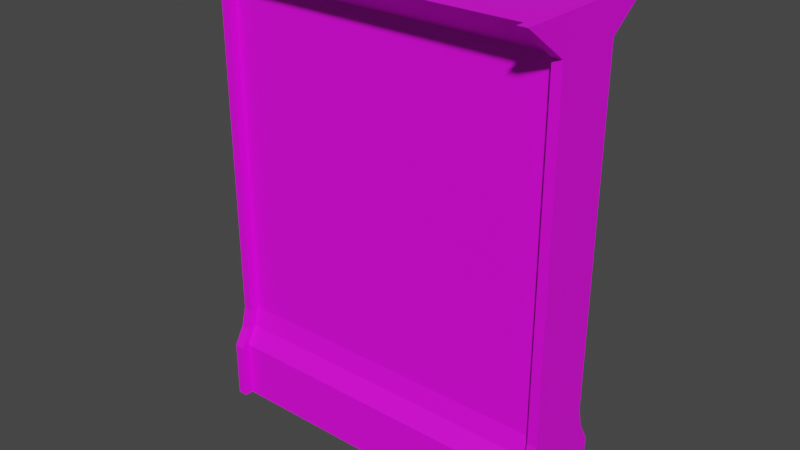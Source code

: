 # Source: Wall1_Mesh.blend  (saved by Blender 2.81.16; exported with 4.5.12 LTS)
import bpy
from mathutils import Matrix  # noqa: F401  (used for matrix-valued properties, if any)

bpy.ops.wm.read_factory_settings(use_empty=True)
scene = bpy.context.scene
scene.name = 'Scene'

# ---- collections
col_collection = bpy.data.collections.new('Collection'); scene.collection.children.link(col_collection)

# ---- images (referenced by path relative to the original .blend; pixels are not part of the script)
import os
ASSET_DIR = os.environ.get("B2B_ASSET_DIR", "")  # directory of the original .blend (textures are referenced by path, not embedded)
HERE = os.path.dirname(os.path.abspath(__file__))  # packed textures are extracted next to this script under _unpacked/

def load_image(name, relpath, width, height, colorspace="sRGB"):
    """Load a texture the original file referenced (path relative to the .blend, or extracted next to this script)."""
    p = next((c for c in (os.path.join(HERE, relpath), os.path.join(ASSET_DIR, relpath)) if relpath and os.path.exists(c)), "")
    if p:
        img = bpy.data.images.load(p, check_existing=True)
        img.name = name
    else:  # same state as the original file: an image datablock whose file is absent (Cycles renders it pink)
        img = bpy.data.images.new(name, width, height)
        img.source = "FILE"
        img.filepath = "//" + (relpath or name)
    img.colorspace_settings.name = colorspace
    return img
img_wall1_text = load_image('Wall1_Text', 'Wall1_Text.png', 1024, 1024, 'sRGB')

# ---- materials (node trees are filled in below, after node groups)
mat_material = bpy.data.materials.new('Material')
mat_material.use_transparent_shadow = False

# ---- material node trees
mat_material.use_nodes = True; mat_material.node_tree.nodes.clear()
_N = mat_material.node_tree.nodes; _L = mat_material.node_tree.links
n0 = _N.new('ShaderNodeOutputMaterial'); n0.name = 'Material Output'; n0.location = (300, 300)
n1 = _N.new('ShaderNodeBsdfPrincipled'); n1.name = 'Principled BSDF'; n1.location = (10, 300)
n1.distribution = 'GGX'
n1.subsurface_method = 'BURLEY'
n1.inputs[3].default_value = 1.45
n1.inputs[27].default_value = (0.0, 0.0, 0.0, 1.0)
n1.inputs[28].default_value = 1.0
n2 = _N.new('ShaderNodeTexImage'); n2.name = 'Image Texture'; n2.location = (-280, 280)
n2.image = img_wall1_text
n2.interpolation = 'Closest'
_L.new(n1.outputs[0], n0.inputs[0])
_L.new(n2.outputs[0], n1.inputs[0])
n0.is_active_output = True

# ---- world
world_world = bpy.data.worlds.new('World'); scene.world = world_world
world_world.use_nodes = True; world_world.node_tree.nodes.clear()
_N = world_world.node_tree.nodes; _L = world_world.node_tree.links
n0 = _N.new('ShaderNodeOutputWorld'); n0.name = 'World Output'; n0.location = (300, 300)
n1 = _N.new('ShaderNodeBackground'); n1.name = 'Background'; n1.location = (10, 300)
n1.inputs[0].default_value = (0.05088, 0.05088, 0.05088, 1.0)
_L.new(n1.outputs[0], n0.inputs[0])
n0.is_active_output = True
world_world.color = (0.05088, 0.05088, 0.05088)
world_world.use_sun_shadow = False
world_world.sun_shadow_jitter_overblur = 0.0

# ---- meshes
me_cube_003 = bpy.data.meshes.new('Cube.003')
me_cube_003.from_pydata([(3.0, 3.966, 0.6122), (-0.004675, 3.966, 0.6122), (3.0, -0.01962, 0.3436), (-0.004676, -0.01962, 0.3436), (0.07456, -0.01962, 0.3436), (2.92, -0.01962, 0.3436), (2.92, 0.4709, 0.3436), (0.07456, 0.4709, 0.3436), (2.92, 3.677, 0.2169), (0.07456, 3.677, 0.2169), (2.92, 3.966, 0.6122), (0.07457, 3.966, 0.6122), (2.92, 0.7956, 0.2112), (0.07456, 0.7956, 0.2112), (0.07456, 0.6282, 0.2548), (2.92, 0.6282, 0.2548), (3.0, 0.4733, 0.4201), (3.0, -0.01723, 0.4201), (2.92, -0.01723, 0.4201), (3.0, 3.679, 0.2934), (3.0, 3.968, 0.6887), (3.0, 0.798, 0.2876), (3.0, 0.6305, 0.3312), (2.92, 0.6305, 0.3312), (2.92, 0.4733, 0.4201), (2.92, 3.679, 0.2934), (2.92, 3.968, 0.6887), (2.92, 0.798, 0.2876), (-0.004676, -0.01723, 0.4201), (-0.004676, 0.4733, 0.4201), (0.07456, 0.4733, 0.4201), (0.07456, 3.679, 0.2934), (-0.004675, 3.679, 0.2934), (0.07457, 3.968, 0.6887), (-0.004675, 3.968, 0.6887), (-0.004675, 0.6305, 0.3312), (-0.004675, 0.798, 0.2876), (0.07456, 0.798, 0.2876), (0.07456, -0.01723, 0.4201), (0.07456, 0.6305, 0.3312), (-0.004676, -0.01962, -0.3436), (3.0, -0.01962, -0.3436), (-0.004675, 3.966, -0.6122), (3.0, 3.966, -0.6122), (0.07456, -0.01962, -0.3436), (2.92, -0.01962, -0.3436), (2.92, 0.4709, -0.3436), (0.07456, 0.4709, -0.3436), (2.92, 3.677, -0.2169), (0.07456, 3.677, -0.2169), (2.92, 3.966, -0.6122), (0.07457, 3.966, -0.6122), (2.92, 0.7956, -0.2112), (0.07456, 0.7956, -0.2112), (0.07456, 0.6282, -0.2548), (2.92, 0.6282, -0.2548), (3.0, 0.4733, -0.4201), (3.0, -0.01723, -0.4201), (2.92, -0.01723, -0.4201), (3.0, 3.679, -0.2934), (3.0, 3.968, -0.6887), (3.0, 0.798, -0.2876), (3.0, 0.6305, -0.3312), (2.92, 0.6305, -0.3312), (2.92, 0.4733, -0.4201), (2.92, 3.679, -0.2934), (2.92, 3.968, -0.6887), (2.92, 0.798, -0.2876), (-0.004676, -0.01723, -0.4201), (-0.004676, 0.4733, -0.4201), (0.07456, 0.4733, -0.4201), (0.07456, 3.679, -0.2934), (-0.004675, 3.679, -0.2934), (0.07457, 3.968, -0.6887), (-0.004675, 3.968, -0.6887), (-0.004675, 0.6305, -0.3312), (-0.004675, 0.798, -0.2876), (0.07456, 0.798, -0.2876), (0.07456, -0.01723, -0.4201), (0.07456, 0.6305, -0.3312)], [], [(0, 10, 26, 20), (15, 6, 24, 23), (12, 8, 9, 13), (12, 13, 14, 15), (5, 2, 17, 18), (27, 21, 19, 25), (50, 51, 42, 1, 11, 10, 0, 43), (9, 8, 10, 11), (7, 6, 15, 14), (44, 45, 41, 2, 5, 4, 3, 40), (5, 6, 7, 4), (24, 16, 22, 23), (25, 19, 20, 26), (8, 12, 27, 25), (21, 27, 23, 22), (17, 16, 24, 18), (37, 31, 32, 36), (6, 5, 18, 24), (12, 15, 23, 27), (10, 8, 25, 26), (38, 30, 29, 28), (37, 36, 35, 39), (32, 31, 33, 34), (29, 30, 39, 35), (3, 4, 38, 28), (9, 11, 33, 31), (11, 1, 34, 33), (4, 7, 30, 38), (14, 13, 37, 39), (7, 14, 39, 30), (53, 49, 48, 52), (43, 60, 66, 50), (45, 58, 57, 41), (55, 63, 64, 46), (52, 55, 54, 53), (67, 65, 59, 61), (49, 51, 50, 48), (32, 34, 1, 42, 74, 72, 76, 75, 69, 68, 40, 3, 28, 29, 35, 36), (47, 54, 55, 46), (45, 44, 47, 46), (64, 63, 62, 56), (65, 66, 60, 59), (48, 65, 67, 52), (61, 62, 63, 67), (57, 58, 64, 56), (72, 71, 77, 76), (46, 64, 58, 45), (52, 67, 63, 55), (50, 66, 65, 48), (78, 68, 69, 70), (77, 79, 75, 76), (72, 74, 73, 71), (69, 75, 79, 70), (40, 68, 78, 44), (49, 71, 73, 51), (51, 73, 74, 42), (44, 78, 70, 47), (54, 79, 77, 53), (47, 70, 79, 54), (16, 17, 2, 41, 57, 56, 62, 61, 59, 60, 43, 0, 20, 19, 21, 22), (53, 77, 71, 49), (13, 9, 31, 37)])
_uv = me_cube_003.uv_layers.new(name='UVMap')
_uv.uv.foreach_set('vector', [0.5114, 0.531, 0.5084, 0.531, 0.5084, 0.5281, 0.5114, 0.5281, 0.3987, 0.5678, 0.3908, 0.5659, 0.3888, 0.5639, 0.3967, 0.5659, 0.2954, 0.1419, 0.2954, 0.3578, 0.07959, 0.3578, 0.07959, 0.1419, 0.2954, 0.1419, 0.07959, 0.1419, 0.07959, 0.1265, 0.2954, 0.1265, 0.456, 0.6112, 0.456, 0.6141, 0.4532, 0.6141, 0.4532, 0.6112, 0.9551, 0.3541, 0.9488, 0.3541, 0.9488, 0.129, 0.9551, 0.129, 0.5084, 0.5768, 0.4019, 0.5768, 0.3989, 0.5768, 0.3989, 0.531, 0.4019, 0.531, 0.5084, 0.531, 0.5114, 0.531, 0.5114, 0.5768, 0.07959, 0.3578, 0.2954, 0.3578, 0.2954, 0.404, 0.07959, 0.404, 0.07959, 0.115, 0.2954, 0.115, 0.2954, 0.1265, 0.07959, 0.1265, 0.4811, 0.5074, 0.4811, 0.6112, 0.4811, 0.6141, 0.456, 0.6141, 0.456, 0.6112, 0.456, 0.5074, 0.456, 0.5045, 0.4811, 0.5045, 0.2954, 0.07256, 0.2954, 0.115, 0.07959, 0.115, 0.07959, 0.07256, 0.9551, 0.3817, 0.9488, 0.3817, 0.9488, 0.3676, 0.9551, 0.3676, 0.9551, 0.129, 0.9488, 0.129, 0.9488, 0.09073, 0.9551, 0.09073, 0.5096, 0.5817, 0.4046, 0.5698, 0.4046, 0.5659, 0.5116, 0.5797, 0.9488, 0.3541, 0.9551, 0.3541, 0.9551, 0.3676, 0.9488, 0.3676, 0.9488, 0.42, 0.9488, 0.3817, 0.9551, 0.3817, 0.9551, 0.42, 0.9873, 0.3541, 0.9873, 0.129, 0.9935, 0.129, 0.9935, 0.3541, 0.3908, 0.5659, 0.369, 0.5678, 0.369, 0.5659, 0.3888, 0.5639, 0.4046, 0.5698, 0.3987, 0.5678, 0.3967, 0.5659, 0.4046, 0.5659, 0.5295, 0.5738, 0.5096, 0.5817, 0.5116, 0.5797, 0.5314, 0.5718, 0.9873, 0.42, 0.9873, 0.3817, 0.9935, 0.3817, 0.9935, 0.42, 0.9873, 0.3541, 0.9935, 0.3541, 0.9935, 0.3676, 0.9873, 0.3676, 0.9935, 0.129, 0.9873, 0.129, 0.9873, 0.09073, 0.9935, 0.09073, 0.9935, 0.3817, 0.9873, 0.3817, 0.9873, 0.3676, 0.9935, 0.3676, 0.456, 0.5045, 0.456, 0.5074, 0.4532, 0.5074, 0.4532, 0.5045, 0.4984, 0.5667, 0.5157, 0.573, 0.5173, 0.5762, 0.4984, 0.5699, 0.4019, 0.531, 0.3989, 0.531, 0.3989, 0.5281, 0.4019, 0.5281, 0.3819, 0.5715, 0.3992, 0.573, 0.3977, 0.5762, 0.3819, 0.5746, 0.404, 0.573, 0.4103, 0.5715, 0.4103, 0.5746, 0.404, 0.5746, 0.3992, 0.573, 0.404, 0.573, 0.404, 0.5746, 0.3977, 0.5762, 0.7773, 0.09457, 0.7773, 0.3197, 0.555, 0.3197, 0.555, 0.09457, 0.5114, 0.5768, 0.5114, 0.5797, 0.5084, 0.5797, 0.5084, 0.5768, 0.4811, 0.6112, 0.4839, 0.6112, 0.4839, 0.6141, 0.4811, 0.6141, 0.4988, 0.5322, 0.4981, 0.5295, 0.503, 0.525, 0.5037, 0.5277, 0.555, 0.09457, 0.555, 0.08105, 0.7773, 0.08105, 0.7773, 0.09457, 0.9295, 0.3541, 0.9295, 0.129, 0.9358, 0.129, 0.9358, 0.3541, 0.7773, 0.3197, 0.7773, 0.3579, 0.555, 0.3579, 0.555, 0.3197, 0.08719, 0.7038, 0.1181, 0.7263, 0.1121, 0.7261, 0.01644, 0.7261, 0.01047, 0.7263, 0.04135, 0.7038, 0.04179, 0.4787, 0.03839, 0.4656, 0.03145, 0.4533, 0.03145, 0.415, 0.03742, 0.4148, 0.09111, 0.4148, 0.09708, 0.415, 0.09708, 0.4533, 0.09014, 0.4656, 0.08674, 0.4787, 0.7773, 0.06693, 0.7773, 0.08105, 0.555, 0.08105, 0.555, 0.06693, 0.555, 0.02861, 0.7773, 0.02861, 0.7773, 0.06693, 0.555, 0.06693, 0.9295, 0.3817, 0.9295, 0.3676, 0.9358, 0.3676, 0.9358, 0.3817, 0.9295, 0.129, 0.9295, 0.09073, 0.9358, 0.09073, 0.9358, 0.129, 0.3895, 0.5583, 0.3888, 0.5556, 0.4924, 0.5324, 0.4931, 0.5351, 0.9358, 0.3541, 0.9358, 0.3676, 0.9295, 0.3676, 0.9295, 0.3541, 0.9358, 0.42, 0.9295, 0.42, 0.9295, 0.3817, 0.9358, 0.3817, 0.9681, 0.129, 0.9743, 0.129, 0.9743, 0.3541, 0.9681, 0.3541, 0.5037, 0.5277, 0.503, 0.525, 0.5207, 0.521, 0.5214, 0.5238, 0.4931, 0.5351, 0.4924, 0.5324, 0.4981, 0.5295, 0.4988, 0.5322, 0.3759, 0.5464, 0.3752, 0.5437, 0.3888, 0.5556, 0.3895, 0.5583, 0.9743, 0.42, 0.9681, 0.42, 0.9681, 0.3817, 0.9743, 0.3817, 0.9743, 0.3541, 0.9743, 0.3676, 0.9681, 0.3676, 0.9681, 0.3541, 0.9681, 0.129, 0.9681, 0.09073, 0.9743, 0.09073, 0.9743, 0.129, 0.9681, 0.3817, 0.9681, 0.3676, 0.9743, 0.3676, 0.9743, 0.3817, 0.4811, 0.5045, 0.4839, 0.5045, 0.4839, 0.5074, 0.4811, 0.5074, 0.386, 0.5371, 0.3862, 0.5399, 0.3768, 0.5553, 0.3767, 0.5525, 0.4019, 0.5768, 0.4019, 0.5797, 0.3989, 0.5797, 0.3989, 0.5768, 0.5221, 0.5298, 0.5223, 0.5326, 0.5043, 0.5342, 0.5041, 0.5314, 0.4981, 0.5286, 0.4982, 0.5315, 0.4919, 0.5304, 0.4918, 0.5276, 0.5041, 0.5314, 0.5043, 0.5342, 0.4982, 0.5315, 0.4981, 0.5286, 0.1488, 0.4527, 0.1488, 0.4144, 0.1548, 0.4142, 0.2085, 0.4142, 0.2145, 0.4144, 0.2145, 0.4527, 0.2075, 0.465, 0.2041, 0.4781, 0.2046, 0.7032, 0.2354, 0.7258, 0.2295, 0.7256, 0.1338, 0.7256, 0.1278, 0.7258, 0.1587, 0.7032, 0.1592, 0.4781, 0.1558, 0.465, 0.4918, 0.5276, 0.4919, 0.5304, 0.3862, 0.5399, 0.386, 0.5371, 0.4103, 0.5715, 0.4984, 0.5667, 0.4984, 0.5699, 0.4103, 0.5746])
me_cube_003.materials.append(mat_material)
me_cube_003.use_remesh_fix_poles = True
me_cube_003.use_remesh_preserve_attributes = False
me_cube_003.use_mirror_vertex_groups = False
me_cube_003.update()

# ---- objects
ob_wall1_mesh = bpy.data.objects.new('Wall1_Mesh', me_cube_003)

# ---- transforms, parenting, visibility, modifiers, constraints
ob_wall1_mesh.location = (0.0, 0.0, 0.0)
ob_wall1_mesh.rotation_euler = (1.571, 0.0, 0.0)
ob_wall1_mesh.lineart.crease_threshold = 0.0

# ---- collection membership
col_collection.objects.link(ob_wall1_mesh)

# ---- scene / render settings (as saved in the file)
scene.frame_start = 1; scene.frame_end = 250; scene.frame_set(110)
scene.render.engine = 'BLENDER_EEVEE_NEXT'
scene.cycles.use_denoising = False
scene.cycles.samples = 128
scene.cycles.sampling_pattern = 'TABULATED_SOBOL'
scene.cycles.use_adaptive_sampling = False
scene.cycles.use_light_tree = False
scene.view_settings.view_transform = 'Filmic'
bpy.context.view_layer.update()

# ---- added for rendering (the .blend has no active camera and no usable light): camera, sun
cam_auto = bpy.data.cameras.new('AutoCamera')
cam_auto.lens = 50.0
cam_auto.sensor_width = 36.0
cam_auto.clip_end = 1000.0
ob_auto_camera = bpy.data.objects.new('AutoCamera', cam_auto)
scene.collection.objects.link(ob_auto_camera)
ob_auto_camera.location = (6.28977, -5.75051, 5.80783)
ob_auto_camera.rotation_euler = (1.09748, -7.21219e-08, 0.694738)
scene.camera = ob_auto_camera
light_auto_sun = bpy.data.lights.new('AutoSun', 'SUN')
light_auto_sun.energy = 3.0
light_auto_sun.angle = 0.0523599
ob_auto_sun = bpy.data.objects.new('AutoSun', light_auto_sun)
scene.collection.objects.link(ob_auto_sun)
ob_auto_sun.rotation_euler = (0.872665, 0.174533, 0.523599)
bpy.context.view_layer.update()
